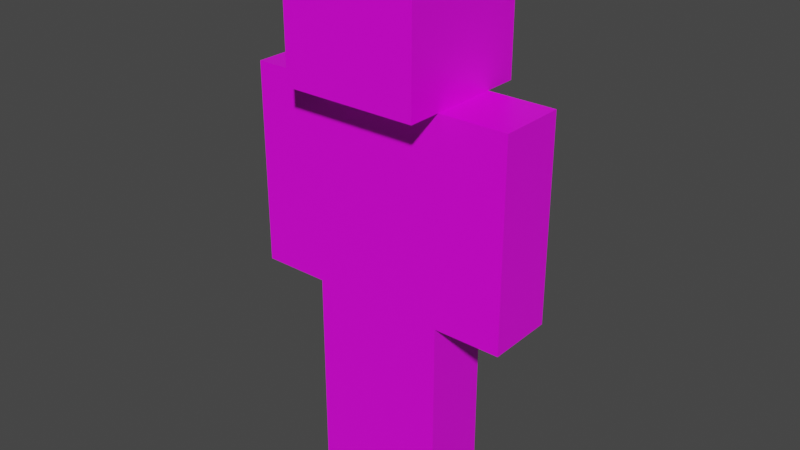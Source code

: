 # Source: ActorModel.blend  (saved by Blender 2.83.19; exported with 4.5.12 LTS)
import bpy
from mathutils import Matrix  # noqa: F401  (used for matrix-valued properties, if any)

bpy.ops.wm.read_factory_settings(use_empty=True)
scene = bpy.context.scene
scene.name = 'Scene'

# ---- collections
col_actor = bpy.data.collections.new('Actor'); scene.collection.children.link(col_actor)

# ---- images (referenced by path relative to the original .blend; pixels are not part of the script)
import os
ASSET_DIR = os.environ.get("B2B_ASSET_DIR", "")  # directory of the original .blend (textures are referenced by path, not embedded)
HERE = os.path.dirname(os.path.abspath(__file__))  # packed textures are extracted next to this script under _unpacked/

def load_image(name, relpath, width, height, colorspace="sRGB"):
    """Load a texture the original file referenced (path relative to the .blend, or extracted next to this script)."""
    p = next((c for c in (os.path.join(HERE, relpath), os.path.join(ASSET_DIR, relpath)) if relpath and os.path.exists(c)), "")
    if p:
        img = bpy.data.images.load(p, check_existing=True)
        img.name = name
    else:  # same state as the original file: an image datablock whose file is absent (Cycles renders it pink)
        img = bpy.data.images.new(name, width, height)
        img.source = "FILE"
        img.filepath = "//" + (relpath or name)
    img.colorspace_settings.name = colorspace
    return img
img_knightskin_png = load_image('KnightSkin.png', 'KnightSkin.png', 1024, 1024, 'sRGB')

# ---- materials (node trees are filled in below, after node groups)
mat_material = bpy.data.materials.new('Material')
mat_material.alpha_threshold = 0.0
mat_material.use_transparent_shadow = False
mat_material.line_color = (0.0, 0.0, 0.0, 1.0)

# ---- material node trees
mat_material.use_nodes = True; mat_material.node_tree.nodes.clear()
_N = mat_material.node_tree.nodes; _L = mat_material.node_tree.links
n0 = _N.new('ShaderNodeOutputMaterial'); n0.name = 'Material Output'; n0.location = (300, 300)
n1 = _N.new('ShaderNodeBsdfPrincipled'); n1.name = 'Principled BSDF'; n1.location = (10, 300)
n1.distribution = 'GGX'
n1.subsurface_method = 'BURLEY'
n1.inputs[2].default_value = 0.4
n1.inputs[3].default_value = 1.45
n1.inputs[27].default_value = (0.0, 0.0, 0.0, 1.0)
n1.inputs[28].default_value = 1.0
n2 = _N.new('ShaderNodeTexImage'); n2.name = 'Image Texture'; n2.location = (-280, 280)
n2.image = img_knightskin_png
n2.interpolation = 'Closest'
_L.new(n1.outputs[0], n0.inputs[0])
_L.new(n2.outputs[0], n1.inputs[0])
n0.is_active_output = True

# ---- world
world_world = bpy.data.worlds.new('World'); scene.world = world_world
world_world.use_nodes = True; world_world.node_tree.nodes.clear()
_N = world_world.node_tree.nodes; _L = world_world.node_tree.links
n0 = _N.new('ShaderNodeOutputWorld'); n0.name = 'World Output'; n0.location = (300, 300)
n1 = _N.new('ShaderNodeBackground'); n1.name = 'Background'; n1.location = (10, 300)
n1.inputs[0].default_value = (0.05088, 0.05088, 0.05088, 1.0)
_L.new(n1.outputs[0], n0.inputs[0])
n0.is_active_output = True
world_world.color = (0.05088, 0.05088, 0.05088)
world_world.use_sun_shadow = False
world_world.sun_shadow_jitter_overblur = 0.0

# ---- meshes
me_cube = bpy.data.meshes.new('Cube')
me_cube.from_pydata([(1.0, 1.0, 2.0), (1.0, 1.0, 0.0), (1.0, -1.0, 2.0), (1.0, -1.0, 0.0), (-1.0, 1.0, 2.0), (-1.0, 1.0, 0.0), (-1.0, -1.0, 2.0), (-1.0, -1.0, 0.0)], [], [(0, 4, 6, 2), (3, 2, 6, 7), (7, 6, 4, 5), (5, 1, 3, 7), (1, 0, 2, 3), (5, 4, 0, 1)])
_uv = me_cube.uv_layers.new(name='UVMap')
_uv.uv.foreach_set('vector', [0.3125, 0.6875, 0.4375, 0.6875, 0.4375, 0.75, 0.3125, 0.75, 0.625, 0.5, 0.625, 0.6875, 0.5, 0.6875, 0.5, 0.5, 0.5, 0.5, 0.5, 0.6875, 0.4375, 0.6875, 0.4375, 0.5, 0.4375, 0.6875, 0.5625, 0.6875, 0.5625, 0.75, 0.4375, 0.75, 0.3125, 0.5, 0.3125, 0.6875, 0.25, 0.6875, 0.25, 0.5, 0.4375, 0.5, 0.4375, 0.6875, 0.3125, 0.6875, 0.3125, 0.5])
me_cube.materials.append(mat_material)
me_cube.use_remesh_preserve_volume = False
me_cube.use_remesh_preserve_attributes = False
me_cube.use_mirror_vertex_groups = False
me_cube.update()
me_cube_002 = bpy.data.meshes.new('Cube.002')
me_cube_002.from_pydata([(1.0, 1.0, 2.0), (1.0, 1.0, 0.0), (1.0, -1.0, 2.0), (1.0, -1.0, 0.0), (-1.0, 1.0, 2.0), (-1.0, 1.0, 0.0), (-1.0, -1.0, 2.0), (-1.0, -1.0, 0.0)], [], [(0, 4, 6, 2), (3, 2, 6, 7), (7, 6, 4, 5), (5, 1, 3, 7), (1, 0, 2, 3), (5, 4, 0, 1)])
_uv = me_cube_002.uv_layers.new(name='UVMap')
_uv.uv.foreach_set('vector', [0.125, 0.875, 0.25, 0.875, 0.25, 1.0, 0.125, 1.0, 0.5, 0.75, 0.5, 0.875, 0.375, 0.875, 0.375, 0.75, 0.375, 0.75, 0.375, 0.875, 0.25, 0.875, 0.25, 0.75, 0.25, 0.875, 0.375, 0.875, 0.375, 1.0, 0.25, 1.0, 0.125, 0.75, 0.125, 0.875, 0.0, 0.875, -7.451e-09, 0.75, 0.25, 0.75, 0.25, 0.875, 0.125, 0.875, 0.125, 0.75])
me_cube_002.materials.append(mat_material)
me_cube_002.use_remesh_preserve_volume = False
me_cube_002.use_remesh_preserve_attributes = False
me_cube_002.use_mirror_vertex_groups = False
me_cube_002.update()
me_cube_004 = bpy.data.meshes.new('Cube.004')
me_cube_004.from_pydata([(-2.0, -1.0, -2.0), (-2.0, -1.0, -2.98e-08), (-2.0, 1.0, -2.0), (-2.0, 1.0, -2.98e-08), (0.0, -1.0, -2.0), (0.0, -1.0, -2.98e-08), (0.0, 1.0, -2.0), (0.0, 1.0, -2.98e-08)], [], [(0, 1, 3, 2), (2, 3, 7, 6), (6, 7, 5, 4), (4, 5, 1, 0), (7, 3, 1, 5)])
_uv = me_cube_004.uv_layers.new(name='UVMap')
_uv.uv.foreach_set('vector', [0.6875, 0.09375, 0.6875, 0.1875, 0.625, 0.1875, 0.625, 0.09375, 0.625, 0.09375, 0.625, 0.1875, 0.5625, 0.1875, 0.5625, 0.09375, 0.5625, 0.09375, 0.5625, 0.1875, 0.5, 0.1875, 0.5, 0.09375, 0.75, 0.09375, 0.75, 0.1875, 0.6875, 0.1875, 0.6875, 0.09375, 0.5625, 0.1875, 0.625, 0.1875, 0.625, 0.25, 0.5625, 0.25])
me_cube_004.materials.append(mat_material)
me_cube_004.use_remesh_fix_poles = True
me_cube_004.use_remesh_preserve_attributes = False
me_cube_004.use_mirror_vertex_groups = False
me_cube_004.update()
me_cube_006 = bpy.data.meshes.new('Cube.006')
me_cube_006.from_pydata([(0.0, -1.0, -2.0), (0.0, -1.0, -2.98e-08), (0.0, 1.0, -2.0), (0.0, 1.0, -2.98e-08), (2.0, -1.0, -2.0), (2.0, -1.0, -2.98e-08), (2.0, 1.0, -2.0), (2.0, 1.0, -2.98e-08)], [], [(0, 1, 3, 2), (2, 3, 7, 6), (6, 7, 5, 4), (4, 5, 1, 0), (7, 3, 1, 5)])
_uv = me_cube_006.uv_layers.new(name='UVMap')
_uv.uv.foreach_set('vector', [0.1875, 0.5938, 0.1875, 0.6875, 0.125, 0.6875, 0.125, 0.5938, 0.125, 0.5938, 0.125, 0.6875, 0.0625, 0.6875, 0.0625, 0.5938, 0.0625, 0.5938, 0.0625, 0.6875, 0.0, 0.6875, 0.0, 0.5938, 0.25, 0.5938, 0.25, 0.6875, 0.1875, 0.6875, 0.1875, 0.5938, 0.0625, 0.6875, 0.125, 0.6875, 0.125, 0.75, 0.0625, 0.75])
me_cube_006.materials.append(mat_material)
me_cube_006.use_remesh_fix_poles = True
me_cube_006.use_remesh_preserve_attributes = False
me_cube_006.use_mirror_vertex_groups = False
me_cube_006.update()
me_cube_007 = bpy.data.meshes.new('Cube.007')
me_cube_007.from_pydata([(-2.0, -1.0, -2.0), (-2.0, -1.0, -2.98e-08), (-2.0, 1.0, -2.0), (-2.0, 1.0, -2.98e-08), (0.0, -1.0, -2.0), (0.0, -1.0, -2.98e-08), (0.0, 1.0, -2.0), (0.0, 1.0, -2.98e-08)], [], [(0, 1, 3, 2), (2, 3, 7, 6), (6, 7, 5, 4), (4, 5, 1, 0), (7, 3, 1, 5)])
_uv = me_cube_007.uv_layers.new(name='UVMap')
_uv.uv.foreach_set('vector', [0.4375, 0.09375, 0.4375, 0.1875, 0.375, 0.1875, 0.375, 0.09375, 0.375, 0.09375, 0.375, 0.1875, 0.3125, 0.1875, 0.3125, 0.09375, 0.3125, 0.09375, 0.3125, 0.1875, 0.25, 0.1875, 0.25, 0.09375, 0.5, 0.09375, 0.5, 0.1875, 0.4375, 0.1875, 0.4375, 0.09375, 0.3125, 0.1875, 0.375, 0.1875, 0.375, 0.25, 0.3125, 0.25])
me_cube_007.materials.append(mat_material)
me_cube_007.use_remesh_fix_poles = True
me_cube_007.use_remesh_preserve_attributes = False
me_cube_007.use_mirror_vertex_groups = False
me_cube_007.update()
me_cube_001 = bpy.data.meshes.new('Cube.001')
me_cube_001.from_pydata([(-1.0, -1.192e-07, -2.0), (-1.0, -1.192e-07, -2.98e-08), (-1.0, 2.0, -2.0), (-1.0, 2.0, -2.98e-08), (1.0, -1.192e-07, -2.0), (1.0, -1.192e-07, -2.98e-08), (1.0, 2.0, -2.0), (1.0, 2.0, -2.98e-08)], [], [(0, 1, 3, 2), (2, 3, 7, 6), (6, 7, 5, 4), (4, 5, 1, 0), (2, 6, 4, 0)])
_uv = me_cube_001.uv_layers.new(name='UVMap')
_uv.uv.foreach_set('vector', [0.6875, 0.0, 0.6875, 0.09375, 0.625, 0.09375, 0.625, 0.0, 0.625, 0.0, 0.625, 0.09375, 0.5625, 0.09375, 0.5625, 0.0, 0.5625, 0.0, 0.5625, 0.09375, 0.5, 0.09375, 0.5, 0.0, 0.75, 0.0, 0.75, 0.09375, 0.6875, 0.09375, 0.6875, 0.0, 0.6875, 0.25, 0.625, 0.25, 0.625, 0.1875, 0.6875, 0.1875])
me_cube_001.materials.append(mat_material)
me_cube_001.use_remesh_fix_poles = True
me_cube_001.use_remesh_preserve_attributes = False
me_cube_001.use_mirror_vertex_groups = False
me_cube_001.update()
me_cube_003 = bpy.data.meshes.new('Cube.003')
me_cube_003.from_pydata([(0.0, -1.0, -2.0), (0.0, -1.0, -2.98e-08), (0.0, 1.0, -2.0), (0.0, 1.0, -2.98e-08), (2.0, -1.0, -2.0), (2.0, -1.0, -2.98e-08), (2.0, 1.0, -2.0), (2.0, 1.0, -2.98e-08)], [], [(0, 1, 3, 2), (2, 3, 7, 6), (6, 7, 5, 4), (4, 5, 1, 0), (7, 3, 1, 5)])
_uv = me_cube_003.uv_layers.new(name='UVMap')
_uv.uv.foreach_set('vector', [0.8125, 0.5938, 0.8125, 0.6875, 0.75, 0.6875, 0.75, 0.5938, 0.75, 0.5938, 0.75, 0.6875, 0.6875, 0.6875, 0.6875, 0.5938, 0.6875, 0.5938, 0.6875, 0.6875, 0.625, 0.6875, 0.625, 0.5938, 0.875, 0.5938, 0.875, 0.6875, 0.8125, 0.6875, 0.8125, 0.5938, 0.6875, 0.6875, 0.75, 0.6875, 0.75, 0.75, 0.6875, 0.75])
me_cube_003.materials.append(mat_material)
me_cube_003.use_remesh_fix_poles = True
me_cube_003.use_remesh_preserve_attributes = False
me_cube_003.use_mirror_vertex_groups = False
me_cube_003.update()
me_cube_008 = bpy.data.meshes.new('Cube.008')
me_cube_008.from_pydata([(-1.0, -1.192e-07, -2.0), (-1.0, -1.192e-07, -2.98e-08), (-1.0, 2.0, -2.0), (-1.0, 2.0, -2.98e-08), (1.0, -1.192e-07, -2.0), (1.0, -1.192e-07, -2.98e-08), (1.0, 2.0, -2.0), (1.0, 2.0, -2.98e-08)], [], [(0, 1, 3, 2), (2, 3, 7, 6), (6, 7, 5, 4), (4, 5, 1, 0), (2, 6, 4, 0)])
_uv = me_cube_008.uv_layers.new(name='UVMap')
_uv.uv.foreach_set('vector', [0.8125, 0.5, 0.8125, 0.5938, 0.75, 0.5938, 0.75, 0.5, 0.75, 0.5, 0.75, 0.5938, 0.6875, 0.5938, 0.6875, 0.5, 0.6875, 0.5, 0.6875, 0.5938, 0.625, 0.5938, 0.625, 0.5, 0.875, 0.5, 0.875, 0.5938, 0.8125, 0.5938, 0.8125, 0.5, 0.8125, 0.75, 0.75, 0.75, 0.75, 0.6875, 0.8125, 0.6875])
me_cube_008.materials.append(mat_material)
me_cube_008.use_remesh_fix_poles = True
me_cube_008.use_remesh_preserve_attributes = False
me_cube_008.use_mirror_vertex_groups = False
me_cube_008.update()
me_cube_009 = bpy.data.meshes.new('Cube.009')
me_cube_009.from_pydata([(-1.0, -2.0, -2.0), (-1.0, -2.0, -2.98e-08), (-1.0, 1.192e-07, -2.0), (-1.0, 1.192e-07, -2.98e-08), (1.0, -2.0, -2.0), (1.0, -2.0, -2.98e-08), (1.0, 1.192e-07, -2.0), (1.0, 1.192e-07, -2.98e-08)], [], [(0, 1, 3, 2), (2, 3, 7, 6), (6, 7, 5, 4), (4, 5, 1, 0), (2, 6, 4, 0)])
_uv = me_cube_009.uv_layers.new(name='UVMap')
_uv.uv.foreach_set('vector', [0.4375, 0.0, 0.4375, 0.09375, 0.375, 0.09375, 0.375, 0.0, 0.375, 0.0, 0.375, 0.09375, 0.3125, 0.09375, 0.3125, 0.0, 0.3125, 0.0, 0.3125, 0.09375, 0.25, 0.09375, 0.25, 0.0, 0.5, 0.0, 0.5, 0.09375, 0.4375, 0.09375, 0.4375, 0.0, 0.4375, 0.1875, 0.4375, 0.25, 0.375, 0.25, 0.375, 0.1875])
me_cube_009.materials.append(mat_material)
me_cube_009.use_remesh_fix_poles = True
me_cube_009.use_remesh_preserve_attributes = False
me_cube_009.use_mirror_vertex_groups = False
me_cube_009.update()
me_cube_010 = bpy.data.meshes.new('Cube.010')
me_cube_010.from_pydata([(-1.0, -2.0, -2.0), (-1.0, -2.0, -2.98e-08), (-1.0, 1.192e-07, -2.0), (-1.0, 1.192e-07, -2.98e-08), (1.0, -2.0, -2.0), (1.0, -2.0, -2.98e-08), (1.0, 1.192e-07, -2.0), (1.0, 1.192e-07, -2.98e-08)], [], [(0, 1, 3, 2), (2, 3, 7, 6), (6, 7, 5, 4), (4, 5, 1, 0), (2, 6, 4, 0)])
_uv = me_cube_010.uv_layers.new(name='UVMap')
_uv.uv.foreach_set('vector', [0.1875, 0.5, 0.1875, 0.5938, 0.125, 0.5938, 0.125, 0.5, 0.125, 0.5, 0.125, 0.5938, 0.0625, 0.5938, 0.0625, 0.5, 0.0625, 0.5, 0.0625, 0.5938, 0.0, 0.5938, 0.0, 0.5, 0.25, 0.5, 0.25, 0.5938, 0.1875, 0.5938, 0.1875, 0.5, 0.125, 0.75, 0.125, 0.6875, 0.1875, 0.6875, 0.1875, 0.75])
me_cube_010.materials.append(mat_material)
me_cube_010.use_remesh_fix_poles = True
me_cube_010.use_remesh_preserve_attributes = False
me_cube_010.use_mirror_vertex_groups = False
me_cube_010.update()

# ---- objects
ob_actorbody = bpy.data.objects.new('ActorBody', me_cube)
ob_actorhead = bpy.data.objects.new('ActorHead', me_cube_002)
ob_actorupperleftarm = bpy.data.objects.new('ActorUpperLeftArm', me_cube_004)
ob_actorupperrightleg = bpy.data.objects.new('ActorUpperRightLeg', me_cube_006)
ob_actorupperleftleg = bpy.data.objects.new('ActorUpperLeftLeg', me_cube_007)
ob_actorlowerleftarm = bpy.data.objects.new('ActorLowerLeftArm', me_cube_001)
ob_actorupperrightarm = bpy.data.objects.new('ActorUpperRightArm', me_cube_003)
ob_actorlowerrightarm = bpy.data.objects.new('ActorLowerRightArm', me_cube_008)
ob_actorlowerleftleg = bpy.data.objects.new('ActorLowerLeftLeg', me_cube_009)
ob_actorlowerrightleg = bpy.data.objects.new('ActorLowerRightLeg', me_cube_010)

# ---- transforms, parenting, visibility, modifiers, constraints
ob_actorbody.location = (-1.845e-14, -2.444e-07, 0.75)
ob_actorbody.rotation_euler = (0.0, -2.46e-14, 3.142)
ob_actorbody.scale = (0.25, 0.125, 0.375)
ob_actorbody.lock_rotations_4d = False
ob_actorbody.empty_display_type = 'ARROWS'
ob_actorbody.lineart.crease_threshold = 0.0
ob_actorhead.location = (0.0, 0.0, 1.5)
ob_actorhead.rotation_euler = (0.0, 0.0, 3.142)
ob_actorhead.scale = (0.25, 0.25, 0.25)
ob_actorhead.lock_rotations_4d = False
ob_actorhead.empty_display_type = 'ARROWS'
ob_actorhead.lineart.crease_threshold = 0.0
ob_actorupperleftarm.location = (0.25, 0.0, 1.5)
ob_actorupperleftarm.rotation_euler = (0.0, -2.46e-14, 3.142)
ob_actorupperleftarm.scale = (0.125, 0.125, 0.1875)
ob_actorupperleftarm.lineart.crease_threshold = 0.0
ob_actorupperrightleg.location = (-1.845e-14, -2.444e-07, 0.75)
ob_actorupperrightleg.rotation_euler = (0.0, -2.46e-14, 3.142)
ob_actorupperrightleg.scale = (0.125, 0.125, 0.1875)
ob_actorupperrightleg.lineart.crease_threshold = 0.0
ob_actorupperleftleg.location = (-1.845e-14, -2.444e-07, 0.75)
ob_actorupperleftleg.rotation_euler = (0.0, -2.46e-14, 3.142)
ob_actorupperleftleg.scale = (0.125, 0.125, 0.1875)
ob_actorupperleftleg.lineart.crease_threshold = 0.0
ob_actorlowerleftarm.location = (0.375, 0.125, 1.125)
ob_actorlowerleftarm.rotation_euler = (0.0, -2.46e-14, 3.142)
ob_actorlowerleftarm.scale = (0.125, 0.125, 0.1875)
ob_actorlowerleftarm.lineart.crease_threshold = 0.0
ob_actorupperrightarm.location = (-0.25, 3.553e-15, 1.5)
ob_actorupperrightarm.rotation_euler = (0.0, -2.46e-14, 3.142)
ob_actorupperrightarm.scale = (0.125, 0.125, 0.1875)
ob_actorupperrightarm.lineart.crease_threshold = 0.0
ob_actorlowerrightarm.location = (-0.375, 0.125, 1.125)
ob_actorlowerrightarm.rotation_euler = (0.0, -2.46e-14, 3.142)
ob_actorlowerrightarm.scale = (0.125, 0.125, 0.1875)
ob_actorlowerrightarm.lineart.crease_threshold = 0.0
ob_actorlowerleftleg.location = (0.125, -0.125, 0.375)
ob_actorlowerleftleg.rotation_euler = (0.0, -2.46e-14, 3.142)
ob_actorlowerleftleg.scale = (0.125, 0.125, 0.1875)
ob_actorlowerleftleg.lineart.crease_threshold = 0.0
ob_actorlowerrightleg.location = (-0.125, -0.125, 0.375)
ob_actorlowerrightleg.rotation_euler = (0.0, -2.46e-14, 3.142)
ob_actorlowerrightleg.scale = (0.125, 0.125, 0.1875)
ob_actorlowerrightleg.lineart.crease_threshold = 0.0

# ---- collection membership
col_actor.objects.link(ob_actorbody)
col_actor.objects.link(ob_actorhead)
col_actor.objects.link(ob_actorupperleftarm)
col_actor.objects.link(ob_actorupperrightleg)
col_actor.objects.link(ob_actorupperleftleg)
col_actor.objects.link(ob_actorlowerleftarm)
col_actor.objects.link(ob_actorupperrightarm)
col_actor.objects.link(ob_actorlowerrightarm)
col_actor.objects.link(ob_actorlowerleftleg)
col_actor.objects.link(ob_actorlowerrightleg)

# ---- scene / render settings (as saved in the file)
scene.frame_start = 1; scene.frame_end = 250; scene.frame_set(0)
scene.render.engine = 'BLENDER_EEVEE_NEXT'
scene.cycles.use_denoising = False
scene.cycles.samples = 128
scene.cycles.sampling_pattern = 'TABULATED_SOBOL'
scene.cycles.use_adaptive_sampling = False
scene.cycles.use_light_tree = False
scene.view_settings.view_transform = 'Filmic'
bpy.context.view_layer.update()

# ---- added for rendering (the .blend has no active camera and no usable light): camera, sun
cam_auto = bpy.data.cameras.new('AutoCamera')
cam_auto.lens = 50.0
cam_auto.sensor_width = 36.0
cam_auto.clip_end = 1000.0
ob_auto_camera = bpy.data.objects.new('AutoCamera', cam_auto)
scene.collection.objects.link(ob_auto_camera)
ob_auto_camera.location = (2.11996, -2.54395, 2.69596)
ob_auto_camera.rotation_euler = (1.09748, -7.21219e-08, 0.694738)
scene.camera = ob_auto_camera
light_auto_sun = bpy.data.lights.new('AutoSun', 'SUN')
light_auto_sun.energy = 3.0
light_auto_sun.angle = 0.0523599
ob_auto_sun = bpy.data.objects.new('AutoSun', light_auto_sun)
scene.collection.objects.link(ob_auto_sun)
ob_auto_sun.rotation_euler = (0.872665, 0.174533, 0.523599)
bpy.context.view_layer.update()
